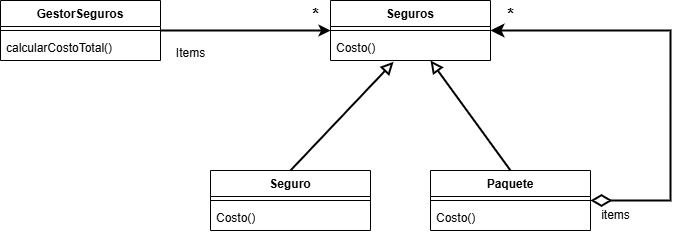

The diagram above was exported from draw.io. Its source (the exported page's mxGraphModel, read from the mxfile embedded in the PNG):
<mxGraphModel dx="786" dy="451" grid="1" gridSize="10" guides="1" tooltips="1" connect="1" arrows="1" fold="1" page="1" pageScale="1" pageWidth="827" pageHeight="1169" math="0" shadow="0">
  <root>
    <mxCell id="0" />
    <mxCell id="1" parent="0" />
    <mxCell id="auFI15F02-F7yIvPfVcQ-5" value="GestorSeguros" style="swimlane;fontStyle=1;align=center;verticalAlign=top;childLayout=stackLayout;horizontal=1;startSize=26;horizontalStack=0;resizeParent=1;resizeParentMax=0;resizeLast=0;collapsible=1;marginBottom=0;whiteSpace=wrap;html=1;" parent="1" vertex="1">
      <mxGeometry x="120" y="150" width="160" height="60" as="geometry" />
    </mxCell>
    <mxCell id="auFI15F02-F7yIvPfVcQ-7" value="" style="line;strokeWidth=1;fillColor=none;align=left;verticalAlign=middle;spacingTop=-1;spacingLeft=3;spacingRight=3;rotatable=0;labelPosition=right;points=[];portConstraint=eastwest;strokeColor=inherit;" parent="auFI15F02-F7yIvPfVcQ-5" vertex="1">
      <mxGeometry y="26" width="160" height="8" as="geometry" />
    </mxCell>
    <mxCell id="auFI15F02-F7yIvPfVcQ-8" value="calcularCostoTotal()" style="text;strokeColor=none;fillColor=none;align=left;verticalAlign=top;spacingLeft=4;spacingRight=4;overflow=hidden;rotatable=0;points=[[0,0.5],[1,0.5]];portConstraint=eastwest;whiteSpace=wrap;html=1;" parent="auFI15F02-F7yIvPfVcQ-5" vertex="1">
      <mxGeometry y="34" width="160" height="26" as="geometry" />
    </mxCell>
    <mxCell id="auFI15F02-F7yIvPfVcQ-9" value="Paquete" style="swimlane;fontStyle=1;align=center;verticalAlign=top;childLayout=stackLayout;horizontal=1;startSize=26;horizontalStack=0;resizeParent=1;resizeParentMax=0;resizeLast=0;collapsible=1;marginBottom=0;whiteSpace=wrap;html=1;" parent="1" vertex="1">
      <mxGeometry x="550" y="320" width="160" height="60" as="geometry" />
    </mxCell>
    <mxCell id="auFI15F02-F7yIvPfVcQ-10" value="" style="line;strokeWidth=1;fillColor=none;align=left;verticalAlign=middle;spacingTop=-1;spacingLeft=3;spacingRight=3;rotatable=0;labelPosition=right;points=[];portConstraint=eastwest;strokeColor=inherit;" parent="auFI15F02-F7yIvPfVcQ-9" vertex="1">
      <mxGeometry y="26" width="160" height="8" as="geometry" />
    </mxCell>
    <mxCell id="auFI15F02-F7yIvPfVcQ-11" value="Costo()" style="text;strokeColor=none;fillColor=none;align=left;verticalAlign=top;spacingLeft=4;spacingRight=4;overflow=hidden;rotatable=0;points=[[0,0.5],[1,0.5]];portConstraint=eastwest;whiteSpace=wrap;html=1;" parent="auFI15F02-F7yIvPfVcQ-9" vertex="1">
      <mxGeometry y="34" width="160" height="26" as="geometry" />
    </mxCell>
    <mxCell id="auFI15F02-F7yIvPfVcQ-12" value="Seguros" style="swimlane;fontStyle=1;align=center;verticalAlign=top;childLayout=stackLayout;horizontal=1;startSize=26;horizontalStack=0;resizeParent=1;resizeParentMax=0;resizeLast=0;collapsible=1;marginBottom=0;whiteSpace=wrap;html=1;" parent="1" vertex="1">
      <mxGeometry x="450" y="150" width="160" height="60" as="geometry" />
    </mxCell>
    <mxCell id="auFI15F02-F7yIvPfVcQ-13" value="" style="line;strokeWidth=1;fillColor=none;align=left;verticalAlign=middle;spacingTop=-1;spacingLeft=3;spacingRight=3;rotatable=0;labelPosition=right;points=[];portConstraint=eastwest;strokeColor=inherit;" parent="auFI15F02-F7yIvPfVcQ-12" vertex="1">
      <mxGeometry y="26" width="160" height="8" as="geometry" />
    </mxCell>
    <mxCell id="auFI15F02-F7yIvPfVcQ-14" value="Costo()" style="text;strokeColor=none;fillColor=none;align=left;verticalAlign=top;spacingLeft=4;spacingRight=4;overflow=hidden;rotatable=0;points=[[0,0.5],[1,0.5]];portConstraint=eastwest;whiteSpace=wrap;html=1;" parent="auFI15F02-F7yIvPfVcQ-12" vertex="1">
      <mxGeometry y="34" width="160" height="26" as="geometry" />
    </mxCell>
    <mxCell id="auFI15F02-F7yIvPfVcQ-15" value="Seguro" style="swimlane;fontStyle=1;align=center;verticalAlign=top;childLayout=stackLayout;horizontal=1;startSize=26;horizontalStack=0;resizeParent=1;resizeParentMax=0;resizeLast=0;collapsible=1;marginBottom=0;whiteSpace=wrap;html=1;" parent="1" vertex="1">
      <mxGeometry x="330" y="320" width="160" height="60" as="geometry" />
    </mxCell>
    <mxCell id="auFI15F02-F7yIvPfVcQ-16" value="" style="line;strokeWidth=1;fillColor=none;align=left;verticalAlign=middle;spacingTop=-1;spacingLeft=3;spacingRight=3;rotatable=0;labelPosition=right;points=[];portConstraint=eastwest;strokeColor=inherit;" parent="auFI15F02-F7yIvPfVcQ-15" vertex="1">
      <mxGeometry y="26" width="160" height="8" as="geometry" />
    </mxCell>
    <mxCell id="auFI15F02-F7yIvPfVcQ-17" value="Costo()" style="text;strokeColor=none;fillColor=none;align=left;verticalAlign=top;spacingLeft=4;spacingRight=4;overflow=hidden;rotatable=0;points=[[0,0.5],[1,0.5]];portConstraint=eastwest;whiteSpace=wrap;html=1;" parent="auFI15F02-F7yIvPfVcQ-15" vertex="1">
      <mxGeometry y="34" width="160" height="26" as="geometry" />
    </mxCell>
    <mxCell id="auFI15F02-F7yIvPfVcQ-18" value="" style="endArrow=classic;html=1;rounded=0;exitX=1;exitY=0.5;exitDx=0;exitDy=0;entryX=0;entryY=0.5;entryDx=0;entryDy=0;strokeWidth=2;" parent="1" source="auFI15F02-F7yIvPfVcQ-5" target="auFI15F02-F7yIvPfVcQ-12" edge="1">
      <mxGeometry width="50" height="50" relative="1" as="geometry">
        <mxPoint x="390" y="310" as="sourcePoint" />
        <mxPoint x="440" y="260" as="targetPoint" />
      </mxGeometry>
    </mxCell>
    <mxCell id="auFI15F02-F7yIvPfVcQ-19" value="Items" style="text;html=1;align=center;verticalAlign=middle;resizable=0;points=[];autosize=1;strokeColor=none;fillColor=none;" parent="1" vertex="1">
      <mxGeometry x="285" y="188" width="50" height="30" as="geometry" />
    </mxCell>
    <mxCell id="auFI15F02-F7yIvPfVcQ-20" value="&lt;b&gt;&lt;font style=&quot;font-size: 17px;&quot;&gt;*&lt;/font&gt;&lt;/b&gt;" style="text;html=1;align=center;verticalAlign=middle;resizable=0;points=[];autosize=1;strokeColor=none;fillColor=none;" parent="1" vertex="1">
      <mxGeometry x="420" y="150" width="30" height="30" as="geometry" />
    </mxCell>
    <mxCell id="ZMirbXntWWDhZeIeQOZ6-1" value="" style="endArrow=block;html=1;rounded=0;exitX=0.5;exitY=0;exitDx=0;exitDy=0;entryX=0.394;entryY=1.051;entryDx=0;entryDy=0;entryPerimeter=0;strokeWidth=2;endSize=8;endFill=0;" edge="1" parent="1" source="auFI15F02-F7yIvPfVcQ-15" target="auFI15F02-F7yIvPfVcQ-14">
      <mxGeometry width="50" height="50" relative="1" as="geometry">
        <mxPoint x="530" y="270" as="sourcePoint" />
        <mxPoint x="530" y="240" as="targetPoint" />
      </mxGeometry>
    </mxCell>
    <mxCell id="ZMirbXntWWDhZeIeQOZ6-2" value="" style="endArrow=block;html=1;rounded=0;exitX=0.5;exitY=0;exitDx=0;exitDy=0;entryX=0.625;entryY=1;entryDx=0;entryDy=0;entryPerimeter=0;strokeWidth=2;endSize=8;endFill=0;" edge="1" parent="1" source="auFI15F02-F7yIvPfVcQ-9" target="auFI15F02-F7yIvPfVcQ-14">
      <mxGeometry width="50" height="50" relative="1" as="geometry">
        <mxPoint x="530" y="349" as="sourcePoint" />
        <mxPoint x="663" y="240" as="targetPoint" />
      </mxGeometry>
    </mxCell>
    <mxCell id="ZMirbXntWWDhZeIeQOZ6-3" value="" style="endArrow=classic;html=1;endSize=8;startArrow=diamondThin;startSize=16;startFill=0;edgeStyle=orthogonalEdgeStyle;align=left;verticalAlign=bottom;rounded=0;exitX=1;exitY=0.5;exitDx=0;exitDy=0;entryX=1;entryY=0.5;entryDx=0;entryDy=0;endFill=1;strokeWidth=2;" edge="1" parent="1" source="auFI15F02-F7yIvPfVcQ-9" target="auFI15F02-F7yIvPfVcQ-12">
      <mxGeometry x="-1" y="3" relative="1" as="geometry">
        <mxPoint x="380" y="310" as="sourcePoint" />
        <mxPoint x="540" y="310" as="targetPoint" />
        <Array as="points">
          <mxPoint x="790" y="350" />
          <mxPoint x="790" y="180" />
        </Array>
      </mxGeometry>
    </mxCell>
    <mxCell id="ZMirbXntWWDhZeIeQOZ6-4" value="items" style="text;html=1;align=center;verticalAlign=middle;resizable=0;points=[];autosize=1;strokeColor=none;fillColor=none;" vertex="1" parent="1">
      <mxGeometry x="710" y="350" width="50" height="30" as="geometry" />
    </mxCell>
    <mxCell id="ZMirbXntWWDhZeIeQOZ6-5" value="&lt;b&gt;&lt;font style=&quot;font-size: 17px;&quot;&gt;*&lt;/font&gt;&lt;/b&gt;" style="text;html=1;align=center;verticalAlign=middle;resizable=0;points=[];autosize=1;strokeColor=none;fillColor=none;strokeWidth=1;" vertex="1" parent="1">
      <mxGeometry x="615" y="150" width="30" height="30" as="geometry" />
    </mxCell>
  </root>
</mxGraphModel>